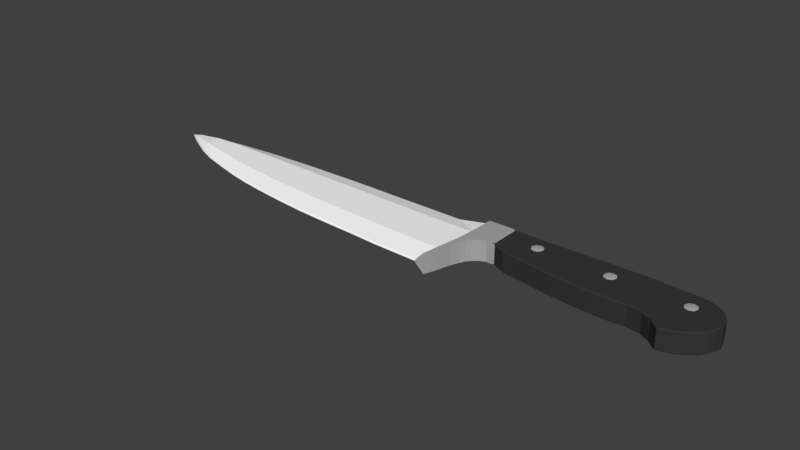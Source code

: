# Source: Knife.blend  (saved by Blender 2.78.0; exported with 4.5.12 LTS)
import bpy
from mathutils import Matrix  # noqa: F401  (used for matrix-valued properties, if any)

bpy.ops.wm.read_factory_settings(use_empty=True)
scene = bpy.context.scene
scene.name = 'Scene'

# ---- collections
col_collection_1 = bpy.data.collections.new('Collection 1'); scene.collection.children.link(col_collection_1)

# ---- materials (node trees are filled in below, after node groups)
mat_couteau___manche = bpy.data.materials.new('Couteau - Manche')
mat_couteau___manche.alpha_threshold = 0.0
mat_couteau___manche.use_transparent_shadow = False
mat_couteau___manche.diffuse_color = (0.03968, 0.03968, 0.03968, 1.0)
mat_couteau___manche.roughness = 0.5
mat_couteau___lame = bpy.data.materials.new('Couteau - Lame')
mat_couteau___lame.alpha_threshold = 0.0
mat_couteau___lame.use_transparent_shadow = False
mat_couteau___lame.diffuse_color = (1.0, 1.0, 1.0, 1.0)
mat_couteau___lame.roughness = 0.5
mat_couteau___lame.specular_intensity = 1.0
mat_couteau___rond = bpy.data.materials.new('Couteau - Rond')
mat_couteau___rond.alpha_threshold = 0.0
mat_couteau___rond.use_transparent_shadow = False
mat_couteau___rond.diffuse_color = (0.402, 0.402, 0.402, 1.0)
mat_couteau___rond.roughness = 0.5

# ---- material node trees

# ---- world
world_world = bpy.data.worlds.new('World'); scene.world = world_world
world_world.color = (0.05088, 0.05088, 0.05088)
world_world.use_sun_shadow = False
world_world.sun_shadow_jitter_overblur = 0.0
world_world.cycles.sampling_method = 'MANUAL'

# ---- meshes
me_knife = bpy.data.meshes.new('Knife')
me_knife.from_pydata([(-0.4782, -0.02368, -0.04103), (-0.4782, -0.02368, 0.04103), (-0.4782, 0.1069, -0.04103), (-0.4782, 0.1069, 0.04103), (-0.5029, -0.03551, -0.04103), (-0.5029, -0.03551, 0.04103), (-0.4874, 0.1069, -0.04103), (-0.4874, 0.1069, 0.04103), (-0.5206, -0.05128, -0.04103), (-0.5206, -0.05128, 0.04103), (-0.5109, 0.1069, -0.04103), (-0.5109, 0.1069, 0.04103), (-0.5334, -0.06801, -0.04103), (-0.5334, -0.06801, 0.04103), (-0.5203, 0.1069, -0.04103), (-0.5203, 0.1069, 0.04103), (-0.5884, -0.2278, -0.04103), (-0.5884, -0.2278, 0.04103), (-0.5578, 0.1063, -0.04103), (-0.5578, 0.1063, 0.04103), (-0.5391, 0.1066, 0.04103), (-0.5576, -0.1237, 0.04103), (-0.5576, -0.1237, -0.04103), (-0.5391, 0.1066, -0.04103), (-0.5485, 0.1064, 0.04103), (-0.5719, -0.1776, -0.04103), (-0.5719, -0.1776, 0.04103), (-0.5485, 0.1064, -0.04103), (-0.6865, 0.1062, -0.003992), (-0.6865, 0.1062, 0.003992), (-0.9143, 0.1058, -0.003992), (-0.9143, 0.1058, 0.003992), (-1.176, 0.1066, -0.003992), (-1.176, 0.1066, 0.003992), (-1.431, 0.1015, -0.003992), (-1.431, 0.1015, 0.003992), (-1.607, 0.09323, -0.003992), (-1.607, 0.09323, 0.003992), (-1.798, 0.07675, -0.003992), (-1.798, 0.07675, 0.003992), (-1.999, 0.03822, -0.001788), (-1.999, 0.03822, 0.001788), (-0.8004, 0.106, -0.003992), (-0.8004, 0.106, 0.003992), (-1.045, 0.1062, 0.003992), (-1.045, 0.1062, -0.003992), (-1.303, 0.1041, 0.003992), (-1.303, 0.1041, -0.003992), (-1.519, 0.09738, -0.003992), (-1.519, 0.09738, 0.003992), (-1.703, 0.08499, 0.003992), (-1.703, 0.08499, -0.003992), (-1.888, 0.06211, 0.003642), (-1.888, 0.06211, -0.003642), (-0.5728, 0.1062, -0.02575), (-0.5728, 0.1062, 0.02575), (-0.09826, 0.01179, -0.04103), (-0.09826, 0.01179, 0.04103), (0.09826, 0.01179, -0.04103), (0.09826, 0.01179, 0.04103), (0.1539, 0.006211, -0.04103), (0.1539, 0.006211, 0.04103), (0.1954, -0.005449, -0.04103), (0.1954, -0.005449, 0.04103), (0.2406, -0.02244, -0.04103), (0.2406, -0.02244, 0.04103), (0.3114, -0.01307, -0.04103), (0.3114, -0.01307, 0.04103), (0.2798, -0.01688, 0.04103), (0.2798, -0.01688, -0.04103), (0.3449, -0.0108, -0.04103), (0.3449, -0.0108, 0.04103), (0.3602, -0.009387, -0.04103), (0.3602, -0.009387, 0.04103), (0.3755, -0.007686, -0.04103), (0.3755, -0.007686, 0.04103), (0.3824, -0.007686, -0.04103), (0.3824, -0.007686, 0.04103), (-0.1907, 0.01406, -0.04103), (-0.1907, 0.01406, 0.04103), (-0.3098, 0.022, -0.04103), (-0.3098, 0.022, 0.04103), (-0.3892, 0.02767, -0.04103), (-0.3892, 0.02767, 0.04103), (-0.4453, 0.0305, -0.04103), (-0.4453, 0.0305, 0.04103), (0.0, 0.009522, 0.04103), (0.0, 0.009522, -0.04103), (0.04913, 0.009522, 0.04103), (0.04913, 0.009522, -0.04103), (-0.04913, 0.01009, -0.04103), (-0.04913, 0.01009, 0.04103), (-0.4782, 0.0287, -0.04103), (-0.4782, 0.0287, 0.04103), (-0.4952, 0.02328, -0.04103), (-0.4952, 0.02328, 0.04103), (-0.5157, 0.01656, -0.04103), (-0.5157, 0.01656, 0.04103), (-0.5263, 0.008188, -0.04103), (-0.5263, 0.008188, 0.04103), (-0.5643, -0.06075, -0.04103), (-0.5643, -0.06075, 0.04103), (-0.5483, -0.02534, -0.04103), (-0.5483, -0.02534, 0.04103), (-0.5594, -0.04273, -0.04103), (-0.5594, -0.04273, 0.04103), (-0.6913, -0.06189, -0.02575), (-0.6913, -0.06189, 0.02575), (-0.9191, -0.05758, -0.02575), (-0.9191, -0.05758, 0.02575), (-1.181, -0.05078, -0.02575), (-1.181, -0.05078, 0.02575), (-1.436, -0.0388, -0.02575), (-1.436, -0.0388, 0.02575), (-1.612, -0.02682, -0.02575), (-1.612, -0.02682, 0.02575), (-1.803, -0.008931, -0.02575), (-1.803, -0.008931, 0.02575), (-1.998, 0.01767, -0.01145), (-1.998, 0.01767, 0.01145), (-2.037, 0.02446, -0.001784), (-2.037, 0.02446, 0.002559), (-0.8052, -0.06091, -0.02575), (-0.8052, -0.06091, 0.02575), (-1.05, -0.05477, -0.02575), (-1.05, -0.05477, 0.02575), (-1.308, -0.04577, -0.02575), (-1.308, -0.04577, 0.02575), (-1.524, -0.03391, -0.02575), (-1.524, -0.03391, 0.02575), (-1.708, -0.01845, -0.02575), (-1.708, -0.01845, 0.02575), (-1.892, 0.001294, -0.02306), (-1.892, 0.001294, 0.02306), (-0.5768, -0.06264, 0.02575), (-0.5768, -0.06264, -0.02575), (-0.09826, -0.03749, -0.04103), (0.09826, -0.03749, 0.04103), (0.1539, -0.04397, 0.04103), (0.1954, -0.06061, 0.04103), (0.2368, -0.08496, 0.04103), (0.3114, -0.06428, 0.04103), (0.2798, -0.07479, -0.04103), (0.3449, -0.05095, 0.04103), (0.3602, -0.03975, 0.04103), (0.3755, -0.02472, 0.04103), (0.3824, -0.01083, 0.04103), (-0.1907, -0.03267, -0.04103), (-0.3098, -0.01962, -0.04103), (-0.3892, -0.0114, -0.04103), (-0.4453, -0.007715, -0.04103), (0.0, -0.04089, 0.04103), (0.0, -0.04089, -0.04103), (0.04913, -0.04089, 0.04103), (0.04913, -0.04089, -0.04103), (-0.04913, -0.04004, -0.04103), (-0.04913, -0.04004, 0.04103), (-0.4782, -0.01042, -0.04103), (-0.4991, -0.01854, -0.04103), (-0.5181, -0.02864, -0.04103), (-0.5293, -0.04119, -0.04103), (-0.5767, -0.1443, -0.04103), (-0.553, -0.0913, 0.04103), (-0.5648, -0.1173, 0.04103), (-0.6937, -0.1459, -0.02575), (-0.9215, -0.1393, -0.02575), (-1.183, -0.1295, -0.02575), (-1.438, -0.109, -0.02575), (-1.615, -0.08685, -0.02575), (-1.806, -0.05177, -0.02575), (-1.994, 0.005984, -0.0124), (-2.037, 0.0232, -0.001784), (-0.8076, -0.1444, 0.02575), (-1.052, -0.1353, 0.02575), (-1.311, -0.1207, 0.02575), (-1.526, -0.09955, 0.02575), (-1.71, -0.07018, 0.02575), (-1.888, -0.03041, 0.02376), (-0.5937, -0.1471, 0.02575), (-0.09826, -0.03749, 0.04103), (0.09826, -0.03749, -0.04103), (0.1539, -0.04397, -0.04103), (0.1954, -0.06061, -0.04103), (0.2368, -0.08496, -0.04103), (0.3114, -0.06428, -0.04103), (0.2798, -0.07479, 0.04103), (0.3449, -0.05095, -0.04103), (0.3602, -0.03975, -0.04103), (0.3755, -0.02472, -0.04103), (0.3824, -0.01083, -0.04103), (-0.1907, -0.03267, 0.04103), (-0.3098, -0.01962, 0.04103), (-0.3892, -0.0114, 0.04103), (-0.4453, -0.007715, 0.04103), (-0.4782, -0.01042, 0.04103), (-0.4991, -0.01854, 0.04103), (-0.5181, -0.02864, 0.04103), (-0.5293, -0.04119, 0.04103), (-0.5767, -0.1443, 0.04103), (-0.553, -0.0913, -0.04103), (-0.5648, -0.1173, -0.04103), (-0.6937, -0.1459, 0.02575), (-0.9215, -0.1393, 0.02575), (-1.183, -0.1295, 0.02575), (-1.438, -0.109, 0.02575), (-1.615, -0.08685, 0.02575), (-1.806, -0.05177, 0.02575), (-1.994, 0.005984, 0.0124), (-2.037, 0.0232, 0.002471), (-0.8076, -0.1444, -0.02575), (-1.052, -0.1353, -0.02575), (-1.311, -0.1207, -0.02575), (-1.526, -0.09955, -0.02575), (-1.71, -0.07018, -0.02575), (-1.888, -0.03041, -0.02376), (-0.5937, -0.1471, -0.02575), (-0.09826, 0.06107, 0.04103), (0.09826, 0.06107, -0.04103), (0.1539, 0.05639, -0.04103), (0.1954, 0.04972, -0.04103), (0.2444, 0.04008, -0.04103), (0.3114, 0.03813, -0.04103), (0.2798, 0.04104, 0.04103), (0.3449, 0.02934, -0.04103), (0.3602, 0.02098, -0.04103), (0.3755, 0.00935, -0.04103), (0.3824, -0.004537, -0.04103), (-0.1907, 0.06078, 0.04103), (-0.3098, 0.06362, 0.04103), (-0.3892, 0.06674, 0.04103), (-0.4453, 0.06872, 0.04103), (-0.4782, 0.06782, 0.04103), (-0.4913, 0.06511, 0.04103), (-0.5133, 0.06175, 0.04103), (-0.5233, 0.05757, 0.04103), (-0.5589, 0.02275, 0.04103), (-0.5437, 0.04063, -0.04103), (-0.5539, 0.03185, -0.04103), (-0.6889, 0.02215, 0.02575), (-0.9167, 0.02411, 0.02575), (-1.178, 0.02792, 0.02575), (-1.433, 0.03136, 0.02575), (-1.61, 0.03321, 0.02575), (-1.801, 0.03391, 0.02575), (-1.999, 0.02787, 0.01135), (-2.037, 0.02571, 0.002707), (-0.8028, 0.02254, -0.02575), (-1.048, 0.02572, -0.02575), (-1.306, 0.02915, -0.02575), (-1.522, 0.03174, -0.02575), (-1.705, 0.03327, -0.02575), (-1.891, 0.03137, -0.02309), (-0.5672, 0.02179, -0.02575), (-0.09826, 0.06107, -0.04103), (0.09826, 0.06107, 0.04103), (0.1539, 0.05639, 0.04103), (0.1954, 0.04972, 0.04103), (0.2444, 0.04008, 0.04103), (0.3114, 0.03813, 0.04103), (0.2798, 0.04104, -0.04103), (0.3449, 0.02934, 0.04103), (0.3602, 0.02098, 0.04103), (0.3755, 0.00935, 0.04103), (0.3824, -0.004537, 0.04103), (-0.1907, 0.06078, -0.04103), (-0.3098, 0.06362, -0.04103), (-0.3892, 0.06674, -0.04103), (-0.4453, 0.06872, -0.04103), (0.0, 0.05993, 0.04103), (0.0, 0.05993, -0.04103), (0.04913, 0.05993, 0.04103), (0.04913, 0.05993, -0.04103), (-0.04913, 0.06022, -0.04103), (-0.04913, 0.06022, 0.04103), (-0.4782, 0.06782, -0.04103), (-0.4913, 0.06511, -0.04103), (-0.5133, 0.06175, -0.04103), (-0.5233, 0.05757, -0.04103), (-0.5589, 0.02275, -0.04103), (-0.5437, 0.04063, 0.04103), (-0.5539, 0.03185, 0.04103), (-0.6889, 0.02215, -0.02575), (-0.9167, 0.02411, -0.02575), (-1.178, 0.02792, -0.02575), (-1.433, 0.03136, -0.02575), (-1.61, 0.03321, -0.02575), (-1.801, 0.03391, -0.02575), (-1.999, 0.02787, -0.01135), (-2.037, 0.02593, -0.001493), (-0.8028, 0.02254, 0.02575), (-1.048, 0.02572, 0.02575), (-1.306, 0.02915, 0.02575), (-1.522, 0.03174, 0.02575), (-1.705, 0.03327, 0.02575), (-1.891, 0.03137, 0.02309), (-0.5672, 0.02179, 0.02575), (-0.4173, 0.02909, -0.04103), (-0.4173, 0.02909, 0.04103), (-0.4173, -0.009558, 0.04103), (-0.4173, -0.009558, -0.04103), (-0.4173, 0.06773, -0.04103), (-0.4173, 0.06773, 0.04103), (-0.5435, -0.08816, 0.04103), (-0.5297, 0.1068, -0.04103), (-0.5297, 0.1068, 0.04103), (-0.5435, -0.08816, -0.04103), (-0.5373, -0.008574, 0.04103), (-0.5373, -0.008574, -0.04103), (-0.5411, -0.06625, 0.04103), (-0.5411, -0.06625, -0.04103), (-0.5335, 0.0491, -0.04103), (-0.5335, 0.0491, 0.04103), (-0.09826, -0.08025, -0.04103), (-0.09826, -0.08676, -0.03727), (-0.09826, -0.08486, -0.03992), (-0.09826, -0.08025, 0.04103), (-0.09826, -0.08676, 0.03727), (-0.09826, -0.08486, 0.03992), (-0.09826, 0.1039, -0.04103), (-0.09826, 0.1103, -0.03727), (-0.09826, 0.1084, -0.03992), (-0.09826, 0.1039, 0.04103), (-0.09826, 0.1103, 0.03727), (-0.09826, 0.1084, 0.03992), (0.09826, -0.08025, -0.04103), (0.09826, -0.08676, -0.03727), (0.09826, -0.08486, -0.03992), (0.09826, -0.08025, 0.04103), (0.09826, -0.08676, 0.03727), (0.09826, -0.08486, 0.03992), (0.09826, 0.1039, -0.04103), (0.09826, 0.1103, -0.03727), (0.09826, 0.1084, -0.03992), (0.09826, 0.1039, 0.04103), (0.09826, 0.1103, 0.03727), (0.09826, 0.1084, 0.03992), (0.1539, -0.08763, -0.04103), (0.1539, -0.09415, -0.03727), (0.1539, -0.09224, -0.03992), (0.1539, -0.09415, 0.03727), (0.1539, -0.08763, 0.04103), (0.1539, -0.09224, 0.03992), (0.1539, 0.1066, -0.03727), (0.1539, 0.1001, -0.04103), (0.1539, 0.1047, -0.03992), (0.1539, 0.1001, 0.04103), (0.1539, 0.1066, 0.03727), (0.1539, 0.1047, 0.03992), (0.1954, -0.1093, -0.04103), (0.1954, -0.1158, -0.03727), (0.1954, -0.1139, -0.03992), (0.1954, -0.1158, 0.03727), (0.1954, -0.1093, 0.04103), (0.1954, -0.1139, 0.03992), (0.1954, 0.1049, -0.03727), (0.1954, 0.0984, -0.04103), (0.1954, 0.103, -0.03992), (0.1954, 0.0984, 0.04103), (0.1954, 0.1049, 0.03727), (0.1954, 0.103, 0.03992), (0.2333, -0.1413, -0.04103), (0.2329, -0.1475, -0.03727), (0.233, -0.1457, -0.03992), (0.2329, -0.1475, 0.03727), (0.2333, -0.1413, 0.04103), (0.233, -0.1457, 0.03992), (0.2482, 0.1026, -0.03727), (0.2478, 0.09613, -0.04103), (0.2481, 0.1007, -0.03992), (0.2478, 0.09613, 0.04103), (0.2482, 0.1026, 0.03727), (0.2481, 0.1007, 0.03992), (0.3114, -0.1094, -0.04103), (0.3114, -0.1155, -0.03727), (0.3114, -0.1137, -0.03992), (0.3114, -0.1155, 0.03727), (0.3114, -0.1094, 0.04103), (0.3114, -0.1137, 0.03992), (0.3114, 0.08933, -0.03727), (0.3114, 0.08282, -0.04103), (0.3114, 0.08743, -0.03992), (0.3114, 0.08282, 0.04103), (0.3114, 0.08933, 0.03727), (0.3114, 0.08743, 0.03992), (0.2798, 0.09244, -0.04103), (0.2798, 0.09896, -0.03727), (0.2798, 0.09705, -0.03992), (0.2798, -0.1266, -0.04103), (0.2798, -0.1327, -0.03727), (0.2798, -0.1309, -0.03992), (0.2798, -0.1266, 0.04103), (0.2798, -0.1327, 0.03727), (0.2798, -0.1309, 0.03992), (0.2798, 0.09244, 0.04103), (0.2798, 0.09896, 0.03727), (0.2798, 0.09705, 0.03992), (0.3449, -0.08502, -0.04103), (0.3449, -0.09109, -0.03727), (0.3449, -0.08931, -0.03992), (0.3449, -0.09109, 0.03727), (0.3449, -0.08502, 0.04103), (0.3449, -0.08931, 0.03992), (0.3449, 0.06949, -0.03727), (0.3449, 0.06297, -0.04103), (0.3449, 0.06758, -0.03992), (0.3449, 0.06297, 0.04103), (0.3449, 0.06949, 0.03727), (0.3449, 0.06758, 0.03992), (0.3602, -0.06404, -0.04103), (0.3602, -0.07011, -0.03727), (0.3602, -0.06833, -0.03992), (0.3602, -0.07011, 0.03727), (0.3602, -0.06404, 0.04103), (0.3602, -0.06833, 0.03992), (0.3602, 0.05134, -0.03727), (0.3602, 0.04482, -0.04103), (0.3602, 0.04943, -0.03992), (0.3602, 0.04482, 0.04103), (0.3602, 0.05134, 0.03727), (0.3602, 0.04943, 0.03992), (0.3615, -0.06172, -0.04103), (0.3755, -0.04176, -0.03727), (0.3714, -0.0476, -0.03992), (0.3755, -0.04176, 0.03727), (0.3615, -0.06172, 0.04103), (0.3714, -0.0476, 0.03992), (0.3755, 0.02639, -0.03727), (0.3629, 0.0404, -0.04103), (0.3718, 0.03049, -0.03992), (0.3629, 0.0404, 0.04103), (0.3755, 0.02639, 0.03727), (0.3718, 0.03049, 0.03992), (0.3824, -0.01398, -0.03727), (0.3824, -0.01083, -0.04103), (0.3824, -0.01306, -0.03992), (0.3824, -0.01083, 0.04103), (0.3824, -0.01398, 0.03727), (0.3824, -0.01306, 0.03992), (0.3824, -0.004537, -0.04103), (0.3824, -0.001389, -0.03727), (0.3824, -0.002311, -0.03992), (0.3824, -0.001389, 0.03727), (0.3824, -0.004537, 0.04103), (0.3824, -0.002311, 0.03992), (-0.1907, -0.07939, -0.03727), (-0.1907, -0.07287, -0.04103), (-0.1907, -0.07748, -0.03992), (-0.1907, -0.07287, 0.04103), (-0.1907, -0.07939, 0.03727), (-0.1907, -0.07748, 0.03992), (-0.1907, 0.101, -0.04103), (-0.1907, 0.1075, -0.03727), (-0.1907, 0.1056, -0.03992), (-0.1907, 0.1075, 0.03727), (-0.1907, 0.101, 0.04103), (-0.1907, 0.1056, 0.03992), (-0.3098, -0.06125, -0.03727), (-0.3098, -0.05473, -0.04103), (-0.3098, -0.05934, -0.03992), (-0.3098, -0.05473, 0.04103), (-0.3098, -0.06125, 0.03727), (-0.3098, -0.05934, 0.03992), (-0.3098, 0.09876, -0.04103), (-0.3098, 0.1052, -0.03727), (-0.3098, 0.1033, -0.03992), (-0.3098, 0.1052, 0.03727), (-0.3098, 0.09876, 0.04103), (-0.3098, 0.1033, 0.03992), (-0.3892, -0.05047, -0.03727), (-0.3892, -0.04395, -0.04103), (-0.3892, -0.04856, -0.03992), (-0.3892, -0.04395, 0.04103), (-0.3892, -0.05047, 0.03727), (-0.3892, -0.04856, 0.03992), (-0.3892, 0.09932, -0.04103), (-0.3892, 0.1058, -0.03727), (-0.3892, 0.1039, -0.03992), (-0.3892, 0.1058, 0.03727), (-0.3892, 0.09932, 0.04103), (-0.3892, 0.1039, 0.03992), (-0.4437, -0.01749, -0.04103), (-0.4425, -0.02458, -0.03727), (-0.4515, -0.02435, -0.04103), (-0.4429, -0.0225, -0.03992), (-0.4425, -0.02458, 0.03727), (-0.4437, -0.01749, 0.04103), (-0.4515, -0.02435, 0.04103), (-0.4429, -0.0225, 0.03992), (-0.4453, 0.1069, -0.03727), (-0.4453, 0.1005, -0.04103), (-0.4543, 0.1069, -0.04103), (-0.4453, 0.105, -0.03992), (-0.4453, 0.1005, 0.04103), (-0.4453, 0.1069, 0.03727), (-0.4543, 0.1069, 0.04103), (-0.4453, 0.105, 0.03992), (0.0, 0.1039, -0.04103), (0.0, 0.1103, -0.03727), (0.0, 0.1084, -0.03992), (0.0, 0.1039, 0.04103), (0.0, 0.1103, 0.03727), (0.0, 0.1084, 0.03992), (0.0, -0.08478, -0.04103), (0.0, -0.0913, -0.03727), (0.0, -0.08939, -0.03992), (0.0, -0.08478, 0.04103), (0.0, -0.0913, 0.03727), (0.0, -0.08939, 0.03992), (0.04913, 0.1103, 0.03727), (0.04913, 0.1039, 0.04103), (0.04913, 0.1084, 0.03992), (0.04913, -0.0913, -0.03727), (0.04913, -0.08478, -0.04103), (0.04913, -0.08939, -0.03992), (0.04913, 0.1103, -0.03727), (0.04913, 0.1039, -0.04103), (0.04913, 0.1084, -0.03992), (0.04913, -0.0913, 0.03727), (0.04913, -0.08478, 0.04103), (0.04913, -0.08939, 0.03992), (-0.04913, 0.1103, -0.03727), (-0.04913, 0.1039, -0.04103), (-0.04913, 0.1084, -0.03992), (-0.04913, -0.09017, 0.03727), (-0.04913, -0.08365, 0.04103), (-0.04913, -0.08826, 0.03992), (-0.04913, 0.1103, 0.03727), (-0.04913, 0.1039, 0.04103), (-0.04913, 0.1084, 0.03992), (-0.04913, -0.09017, -0.03727), (-0.04913, -0.08365, -0.04103), (-0.04913, -0.08826, -0.03992), (-0.4173, 0.09989, 0.04103), (-0.4173, 0.1064, 0.03727), (-0.4173, 0.1045, 0.03992), (-0.4162, -0.03118, 0.04103), (-0.4159, -0.03786, 0.03727), (-0.416, -0.0359, 0.03992), (-0.4162, -0.03118, -0.04103), (-0.4159, -0.03786, -0.03727), (-0.416, -0.0359, -0.03992), (-0.4173, 0.09989, -0.04103), (-0.4173, 0.1064, -0.03727), (-0.4173, 0.1045, -0.03992), (-0.6961, -0.23, -0.0007752), (-0.6959, -0.2249, -0.005304), (-0.6959, -0.2249, 0.005304), (-0.6961, -0.23, 0.0007752), (-0.9237, -0.2159, -0.005335), (-0.9239, -0.221, -0.0007752), (-0.9237, -0.2159, 0.005335), (-0.9239, -0.221, 0.0007752), (-1.185, -0.2082, -0.0007752), (-1.185, -0.2032, -0.005377), (-1.185, -0.2032, 0.005377), (-1.185, -0.2082, 0.0007752), (-1.441, -0.1791, -0.0007752), (-1.44, -0.1742, -0.005509), (-1.44, -0.1742, 0.005509), (-1.441, -0.1791, 0.0007752), (-1.617, -0.1469, -0.0007752), (-1.617, -0.1422, -0.005693), (-1.617, -0.1422, 0.005693), (-1.617, -0.1469, 0.0007752), (-1.808, -0.09462, -0.0007752), (-1.808, -0.0905, -0.006082), (-1.808, -0.09462, 0.0007752), (-1.808, -0.0905, 0.006082), (-1.99, -0.0079, -0.002654), (-1.991, -0.004464, -0.00465), (-1.99, -0.0079, 0.001687), (-1.991, -0.004464, 0.00465), (-2.037, 0.02304, -0.001576), (-2.031, 0.0183, -0.00051), (-2.031, 0.0183, 0.0003522), (-2.037, 0.02064, 0.002024), (-2.029, 0.02827, -0.001081), (-2.028, 0.02936, 0.002183), (-0.81, -0.2278, 0.0007752), (-0.8098, -0.2228, 0.005312), (-0.81, -0.2278, -0.0007752), (-0.8098, -0.2228, -0.005312), (-1.055, -0.2157, 0.0007752), (-1.055, -0.2107, 0.005352), (-1.055, -0.2157, -0.0007752), (-1.055, -0.2107, -0.005352), (-1.313, -0.1907, 0.005433), (-1.313, -0.1956, 0.0007752), (-1.313, -0.1907, -0.005433), (-1.313, -0.1956, -0.0007752), (-1.529, -0.1652, 0.0007752), (-1.529, -0.1604, 0.005587), (-1.529, -0.1652, -0.0007752), (-1.529, -0.1604, -0.005587), (-1.712, -0.1174, 0.005868), (-1.712, -0.1219, 0.0007752), (-1.712, -0.1174, -0.005868), (-1.712, -0.1219, -0.0007752), (-1.884, -0.06052, 0.006126), (-1.883, -0.06447, 0.0005986), (-1.884, -0.06052, -0.006126), (-1.883, -0.06447, -0.0005986), (-0.6239, -0.2315, -0.0007752), (-0.6221, -0.2265, -0.005291), (-0.6211, -0.2312, -0.006973), (-0.6221, -0.2265, 0.005291), (-0.6239, -0.2315, 0.0007752), (-0.6211, -0.2312, 0.006973), (-2.044, 0.02478, 0.001025), (-2.044, 0.02478, 0.001338), (-2.044, 0.02473, 0.001025), (-2.044, 0.02473, 0.001338), (-2.044, 0.02483, 0.001338), (-2.044, 0.02483, 0.001025), (-2.044, 0.02472, 0.001041), (-2.044, 0.02453, 0.001127), (-2.044, 0.02453, 0.001196), (-2.044, 0.02462, 0.001319), (-2.044, 0.02488, 0.001048), (-2.044, 0.02488, 0.001315), (-0.3133, 0.06439, -0.04186), (-0.3299, 0.05752, -0.04186), (-0.3367, 0.04092, -0.04186), (-0.3299, 0.02432, -0.04186), (-0.3133, 0.01744, -0.04186), (-0.2967, 0.02432, -0.04186), (-0.2898, 0.04092, -0.04186), (-0.2967, 0.05752, -0.04186), (-0.2967, 0.05752, 0.04186), (-0.2898, 0.04092, 0.04186), (-0.2967, 0.02432, 0.04186), (-0.3133, 0.01744, 0.04186), (-0.3299, 0.02432, 0.04186), (-0.3367, 0.04092, 0.04186), (-0.3299, 0.05752, 0.04186), (-0.3133, 0.06439, 0.04186), (-0.305, 0.04922, 0.04436), (-0.3015, 0.04092, 0.04436), (-0.305, 0.03262, 0.04436), (-0.3133, 0.02918, 0.04436), (-0.3216, 0.03262, 0.04436), (-0.325, 0.04092, 0.04436), (-0.3216, 0.04922, 0.04436), (-0.3133, 0.05266, 0.04436), (-0.3133, 0.05266, -0.04436), (-0.3216, 0.04922, -0.04436), (-0.325, 0.04092, -0.04436), (-0.3216, 0.03262, -0.04436), (-0.3133, 0.02918, -0.04436), (-0.305, 0.03262, -0.04436), (-0.3015, 0.04092, -0.04436), (-0.305, 0.04922, -0.04436), (-0.02897, 0.05532, -0.04186), (-0.04557, 0.04844, -0.04186), (-0.05245, 0.03184, -0.04186), (-0.04557, 0.01524, -0.04186), (-0.02897, 0.008364, -0.04186), (-0.01237, 0.01524, -0.04186), (-0.005494, 0.03184, -0.04186), (-0.01237, 0.04844, -0.04186), (-0.01237, 0.04844, 0.04186), (-0.005494, 0.03184, 0.04186), (-0.01237, 0.01524, 0.04186), (-0.02897, 0.008364, 0.04186), (-0.04557, 0.01524, 0.04186), (-0.05245, 0.03184, 0.04186), (-0.04557, 0.04844, 0.04186), (-0.02897, 0.05532, 0.04186), (-0.02067, 0.04014, 0.04436), (-0.01723, 0.03184, 0.04436), (-0.02067, 0.02354, 0.04436), (-0.02897, 0.0201, 0.04436), (-0.03727, 0.02354, 0.04436), (-0.04071, 0.03184, 0.04436), (-0.03727, 0.04014, 0.04436), (-0.02897, 0.04358, 0.04436), (-0.02897, 0.04358, -0.04436), (-0.03727, 0.04014, -0.04436), (-0.04071, 0.03184, -0.04436), (-0.03727, 0.02354, -0.04436), (-0.02897, 0.0201, -0.04436), (-0.02067, 0.02354, -0.04436), (-0.01723, 0.03184, -0.04436), (-0.02067, 0.04014, -0.04436), (0.2588, 0.04742, -0.04186), (0.2422, 0.04054, -0.04186), (0.2353, 0.02394, -0.04186), (0.2422, 0.00734, -0.04186), (0.2588, 0.0004643, -0.04186), (0.2754, 0.00734, -0.04186), (0.2823, 0.02394, -0.04186), (0.2754, 0.04054, -0.04186), (0.2754, 0.04054, 0.04186), (0.2823, 0.02394, 0.04186), (0.2754, 0.00734, 0.04186), (0.2588, 0.0004643, 0.04186), (0.2422, 0.00734, 0.04186), (0.2353, 0.02394, 0.04186), (0.2422, 0.04054, 0.04186), (0.2588, 0.04742, 0.04186), (0.2671, 0.03224, 0.04436), (0.2705, 0.02394, 0.04436), (0.2671, 0.01564, 0.04436), (0.2588, 0.0122, 0.04436), (0.2505, 0.01564, 0.04436), (0.247, 0.02394, 0.04436), (0.2505, 0.03224, 0.04436), (0.2588, 0.03568, 0.04436), (0.2588, 0.03568, -0.04436), (0.2505, 0.03224, -0.04436), (0.247, 0.02394, -0.04436), (0.2505, 0.01564, -0.04436), (0.2588, 0.0122, -0.04436), (0.2671, 0.01564, -0.04436), (0.2705, 0.02394, -0.04436), (0.2671, 0.03224, -0.04436)], [], [(318, 253, 264, 450), (333, 509, 270, 254), (514, 508, 334, 331), (156, 179, 315, 524), (328, 325, 337, 339), (315, 179, 190, 447), (342, 346, 358, 354), (331, 334, 346, 342), (515, 330, 217, 271), (324, 180, 181, 336), (348, 182, 183, 360), (218, 343, 355, 219), (336, 181, 182, 348), (345, 255, 256, 357), (385, 394, 382, 378), (357, 256, 257, 369), (354, 358, 370, 366), (219, 355, 367, 220), (378, 382, 406, 402), (141, 376, 400, 143), (221, 379, 403, 223), (387, 142, 184, 372), (360, 183, 142, 387), (220, 367, 384, 259), (366, 370, 394, 385), (369, 257, 222, 393), (402, 406, 418, 414), (259, 384, 379, 221), (372, 184, 186, 396), (393, 222, 258, 381), (414, 418, 430, 426), (223, 403, 415, 224), (396, 186, 187, 408), (405, 260, 261, 417), (420, 188, 189, 433), (224, 415, 427, 225), (408, 187, 188, 420), (417, 261, 262, 429), (438, 440, 439, 441, 443, 442, 263, 226), (429, 262, 263, 442), (426, 430, 441, 439), (225, 427, 438, 226), (447, 190, 191, 459), (136, 312, 445, 147), (325, 328, 517, 511), (529, 523, 316, 313), (462, 265, 266, 474), (450, 264, 265, 462), (147, 445, 457, 148), (456, 460, 472, 468), (230, 492, 494, 3, 231), (148, 457, 469, 149), (468, 472, 536, 539), (459, 191, 192, 471), (490, 489, 267, 274, 2), (482, 481, 484, 486, 1, 0), (494, 493, 488, 490, 2, 3), (150, 480, 482, 0, 157), (151, 156, 524, 505), (152, 154, 512, 502), (153, 151, 505, 518), (521, 496, 269, 272), (154, 180, 324, 512), (137, 327, 340, 138), (503, 506, 523, 529), (520, 526, 500, 497), (318, 521, 272, 253), (313, 316, 448, 444), (511, 517, 506, 503), (231, 3, 7, 232), (539, 536, 484, 481), (496, 515, 271, 269), (486, 485, 193, 194, 1), (232, 7, 11, 233), (157, 0, 4, 158), (3, 2, 6, 7), (0, 1, 5, 4), (11, 10, 14, 15), (158, 4, 8, 159), (7, 6, 10, 11), (4, 5, 9, 8), (280, 24, 19, 235), (8, 9, 13, 12), (233, 11, 15, 234), (159, 8, 12, 160), (544, 547, 578, 580), (200, 25, 16, 161), (24, 27, 18, 19), (25, 26, 17, 16), (305, 302, 21, 22), (304, 303, 23, 20), (309, 305, 22, 199), (311, 304, 20, 279), (22, 21, 26, 25), (20, 23, 27, 24), (199, 22, 25, 200), (279, 20, 24, 280), (43, 42, 30, 31), (55, 54, 28, 29), (164, 545, 581, 209), (295, 55, 29, 238), (166, 553, 588, 211), (579, 172, 202, 550), (289, 43, 31, 239), (549, 551, 582, 584), (291, 46, 35, 241), (290, 44, 33, 240), (552, 555, 587, 589), (44, 45, 32, 33), (49, 48, 36, 37), (556, 559, 590, 592), (46, 47, 34, 35), (167, 557, 593, 212), (293, 50, 39, 243), (168, 561, 596, 213), (292, 49, 37, 242), (560, 563, 595, 597), (294, 52, 41, 244), (564, 566, 599, 601), (50, 51, 38, 39), (169, 565, 600, 214), (40, 287, 288, 576), (568, 570, 574, 573), (52, 53, 40, 41), (170, 569, 572, 171), (598, 177, 207, 571), (605, 178, 201, 546), (238, 29, 43, 289), (602, 606, 547, 544), (29, 28, 42, 43), (31, 30, 45, 44), (580, 578, 551, 549), (239, 31, 44, 290), (165, 548, 585, 210), (584, 582, 555, 552), (33, 32, 47, 46), (583, 173, 203, 554), (240, 33, 46, 291), (586, 174, 204, 558), (241, 35, 49, 292), (589, 587, 559, 556), (35, 34, 48, 49), (592, 590, 563, 560), (37, 36, 51, 50), (591, 175, 205, 562), (242, 37, 50, 293), (597, 595, 566, 564), (39, 38, 53, 52), (594, 176, 206, 567), (243, 39, 52, 294), (16, 17, 607, 606, 602, 604), (235, 19, 55, 295), (161, 16, 604, 603, 215), (19, 18, 54, 55), (17, 198, 178, 605, 607), (278, 100, 135, 252), (198, 101, 134, 178), (206, 117, 133, 177), (286, 116, 132, 251), (205, 115, 131, 176), (285, 114, 130, 250), (204, 113, 129, 175), (284, 112, 128, 249), (203, 111, 127, 174), (283, 110, 126, 248), (202, 109, 125, 173), (282, 108, 124, 247), (201, 107, 123, 172), (281, 106, 122, 246), (287, 118, 120, 288), (207, 119, 121, 208), (251, 132, 118, 287), (250, 130, 116, 286), (177, 133, 119, 207), (249, 128, 114, 285), (175, 129, 115, 205), (176, 131, 117, 206), (248, 126, 112, 284), (247, 124, 110, 283), (173, 125, 111, 203), (174, 127, 113, 204), (246, 122, 108, 282), (172, 123, 109, 202), (178, 134, 107, 201), (162, 103, 105, 163), (236, 102, 104, 237), (308, 306, 103, 162), (310, 307, 102, 236), (237, 104, 100, 278), (252, 135, 106, 281), (276, 96, 98, 277), (196, 97, 99, 197), (163, 105, 101, 198), (275, 94, 96, 276), (274, 92, 94, 275), (195, 95, 97, 196), (267, 84, 92, 274), (193, 85, 93, 194), (194, 93, 95, 195), (268, 273, 91, 86), (253, 272, 90, 56), (269, 271, 89, 87), (254, 270, 88, 59), (272, 269, 87, 90), (270, 268, 86, 88), (300, 296, 84, 267), (265, 80, 82, 266), (191, 81, 83, 192), (298, 297, 85, 193), (190, 79, 81, 191), (253, 56, 78, 264), (179, 57, 79, 190), (264, 78, 80, 265), (262, 75, 77, 263), (188, 74, 76, 189), (226, 263, 77, 76), (187, 72, 74, 188), (186, 70, 72, 187), (261, 73, 75, 262), (184, 66, 70, 186), (260, 71, 73, 261), (183, 64, 69, 142), (257, 65, 68, 222), (222, 68, 67, 258), (258, 67, 71, 260), (256, 63, 65, 257), (182, 62, 64, 183), (142, 69, 66, 184), (181, 60, 62, 182), (254, 59, 61, 255), (255, 61, 63, 256), (273, 216, 57, 91), (271, 217, 58, 89), (180, 58, 60, 181), (137, 153, 518, 327), (138, 340, 352, 139), (375, 373, 397, 399), (139, 352, 364, 140), (140, 364, 390, 185), (185, 390, 376, 141), (143, 400, 412, 144), (144, 412, 424, 145), (145, 424, 435, 146), (319, 322, 526, 520), (453, 451, 463, 465), (533, 542, 488, 493), (465, 463, 475, 477), (1, 194, 195, 5), (535, 298, 193, 485), (5, 195, 196, 9), (26, 163, 198, 17), (9, 196, 197, 13), (302, 308, 162, 21), (21, 162, 163, 26), (546, 201, 172, 579), (550, 202, 173, 583), (558, 204, 175, 591), (554, 203, 174, 586), (567, 206, 177, 598), (562, 205, 176, 594), (571, 207, 208, 575), (41, 40, 576, 577), (209, 581, 548, 165), (210, 585, 553, 166), (211, 588, 557, 167), (212, 593, 561, 168), (213, 596, 565, 169), (214, 600, 569, 170), (100, 161, 215, 135), (116, 169, 214, 132), (114, 168, 213, 130), (112, 167, 212, 128), (110, 166, 211, 126), (108, 165, 210, 124), (106, 164, 209, 122), (118, 170, 171, 120), (132, 214, 170, 118), (130, 213, 169, 116), (128, 212, 168, 114), (126, 211, 167, 112), (124, 210, 166, 110), (122, 209, 165, 108), (102, 199, 200, 104), (307, 309, 199, 102), (104, 200, 161, 100), (135, 215, 164, 106), (96, 159, 160, 98), (94, 158, 159, 96), (92, 157, 158, 94), (84, 150, 157, 92), (86, 91, 156, 151), (56, 90, 155, 136), (87, 89, 154, 152), (59, 88, 153, 137), (90, 87, 152, 155), (88, 86, 151, 153), (296, 299, 150, 84), (80, 148, 149, 82), (56, 136, 147, 78), (78, 147, 148, 80), (75, 145, 146, 77), (76, 77, 146, 189), (73, 144, 145, 75), (71, 143, 144, 73), (65, 140, 185, 68), (68, 185, 141, 67), (67, 141, 143, 71), (63, 139, 140, 65), (59, 137, 138, 61), (61, 138, 139, 63), (91, 57, 179, 156), (89, 58, 180, 154), (217, 330, 343, 218), (216, 321, 454, 227), (351, 349, 361, 363), (339, 337, 349, 351), (363, 361, 388, 391), (399, 397, 409, 411), (381, 258, 260, 405), (391, 388, 373, 375), (411, 409, 421, 423), (423, 421, 432, 436), (444, 448, 460, 456), (189, 146, 435, 437, 436, 432, 434, 433), (227, 454, 466, 228), (527, 321, 216, 273), (228, 466, 478, 229), (301, 532, 492, 230), (155, 152, 502, 530), (499, 527, 273, 268), (333, 254, 255, 345), (497, 500, 508, 514), (322, 319, 451, 453), (509, 499, 268, 270), (541, 300, 267, 489), (2, 274, 275, 6), (6, 275, 276, 10), (10, 276, 277, 14), (54, 252, 281, 28), (27, 237, 278, 18), (303, 310, 236, 23), (23, 236, 237, 27), (42, 246, 282, 30), (45, 247, 283, 32), (47, 248, 284, 34), (48, 249, 285, 36), (51, 250, 286, 38), (53, 251, 287, 40), (244, 41, 577, 245), (28, 281, 246, 42), (30, 282, 247, 45), (32, 283, 248, 47), (34, 284, 249, 48), (36, 285, 250, 51), (38, 286, 251, 53), (18, 278, 252, 54), (101, 235, 295, 134), (117, 243, 294, 133), (115, 242, 293, 131), (113, 241, 292, 129), (111, 240, 291, 127), (109, 239, 290, 125), (107, 238, 289, 123), (119, 244, 245, 121), (133, 294, 244, 119), (129, 292, 242, 115), (131, 293, 243, 117), (125, 290, 240, 111), (127, 291, 241, 113), (123, 289, 239, 109), (134, 295, 238, 107), (103, 279, 280, 105), (306, 311, 279, 103), (97, 233, 234, 99), (105, 280, 235, 101), (95, 232, 233, 97), (85, 230, 231, 93), (93, 231, 232, 95), (81, 228, 229, 83), (297, 301, 230, 85), (79, 227, 228, 81), (57, 216, 227, 79), (74, 225, 226, 76), (72, 224, 225, 74), (70, 223, 224, 72), (66, 221, 223, 70), (64, 220, 259, 69), (62, 219, 220, 64), (69, 259, 221, 66), (60, 218, 219, 62), (58, 217, 218, 60), (83, 229, 301, 297), (229, 478, 532, 301), (82, 149, 299, 296), (477, 475, 542, 533), (192, 83, 297, 298), (266, 82, 296, 300), (149, 469, 538, 299), (474, 266, 300, 541), (471, 192, 298, 535), (299, 538, 480, 150), (99, 234, 311, 306), (14, 277, 310, 303), (98, 160, 309, 307), (13, 197, 308, 302), (277, 98, 307, 310), (197, 99, 306, 308), (234, 15, 304, 311), (160, 12, 305, 309), (15, 14, 303, 304), (12, 13, 302, 305), (480, 483, 482), (483, 481, 482), (484, 487, 486), (487, 485, 486), (488, 491, 490), (491, 489, 490), (492, 495, 494), (495, 493, 494), (521, 318, 320, 522), (522, 320, 319, 520), (509, 333, 335, 510), (510, 335, 334, 508), (512, 324, 326, 513), (513, 326, 325, 511), (524, 315, 317, 525), (525, 317, 316, 523), (331, 342, 344, 332), (332, 344, 343, 330), (337, 325, 326, 338), (338, 326, 324, 336), (328, 339, 341, 329), (329, 341, 340, 327), (346, 334, 335, 347), (347, 335, 333, 345), (339, 351, 353, 341), (341, 353, 352, 340), (358, 346, 347, 359), (359, 347, 345, 357), (355, 343, 344, 356), (356, 344, 342, 354), (336, 348, 350, 338), (338, 350, 349, 337), (348, 360, 362, 350), (350, 362, 361, 349), (364, 352, 353, 365), (365, 353, 351, 363), (354, 366, 368, 356), (356, 368, 367, 355), (370, 358, 359, 371), (371, 359, 357, 369), (385, 378, 380, 386), (386, 380, 379, 384), (388, 361, 362, 389), (389, 362, 360, 387), (391, 375, 377, 392), (392, 377, 376, 390), (394, 370, 371, 395), (395, 371, 369, 393), (366, 385, 386, 368), (368, 386, 384, 367), (373, 388, 389, 374), (374, 389, 387, 372), (363, 391, 392, 365), (365, 392, 390, 364), (382, 394, 395, 383), (383, 395, 393, 381), (375, 399, 401, 377), (377, 401, 400, 376), (406, 382, 383, 407), (407, 383, 381, 405), (403, 379, 380, 404), (404, 380, 378, 402), (372, 396, 398, 374), (374, 398, 397, 373), (399, 411, 413, 401), (401, 413, 412, 400), (418, 406, 407, 419), (419, 407, 405, 417), (415, 403, 404, 416), (416, 404, 402, 414), (396, 408, 410, 398), (398, 410, 409, 397), (411, 423, 425, 413), (413, 425, 424, 412), (430, 418, 419, 431), (431, 419, 417, 429), (427, 415, 416, 428), (428, 416, 414, 426), (408, 420, 422, 410), (410, 422, 421, 409), (420, 433, 434, 422), (422, 434, 432, 421), (435, 424, 425, 437), (437, 425, 423, 436), (426, 439, 440, 428), (428, 440, 438, 427), (441, 430, 431, 443), (443, 431, 429, 442), (318, 450, 452, 320), (320, 452, 451, 319), (454, 321, 323, 455), (455, 323, 322, 453), (315, 447, 449, 317), (317, 449, 448, 316), (445, 312, 314, 446), (446, 314, 313, 444), (444, 456, 458, 446), (446, 458, 457, 445), (463, 451, 452, 464), (464, 452, 450, 462), (466, 454, 455, 467), (467, 455, 453, 465), (447, 459, 461, 449), (449, 461, 460, 448), (462, 474, 476, 464), (464, 476, 475, 463), (478, 466, 467, 479), (479, 467, 465, 477), (459, 471, 473, 461), (461, 473, 472, 460), (469, 457, 458, 470), (470, 458, 456, 468), (533, 493, 495, 534), (534, 495, 492, 532), (536, 472, 473, 537), (537, 473, 471, 535), (539, 481, 483, 540), (540, 483, 480, 538), (542, 475, 476, 543), (543, 476, 474, 541), (515, 496, 498, 516), (516, 498, 497, 514), (527, 499, 501, 528), (528, 501, 500, 526), (530, 502, 504, 531), (531, 504, 503, 529), (518, 505, 507, 519), (519, 507, 506, 517), (499, 509, 510, 501), (501, 510, 508, 500), (502, 512, 513, 504), (504, 513, 511, 503), (330, 515, 516, 332), (332, 516, 514, 331), (327, 518, 519, 329), (329, 519, 517, 328), (496, 521, 522, 498), (498, 522, 520, 497), (505, 524, 525, 507), (507, 525, 523, 506), (321, 527, 528, 323), (323, 528, 526, 322), (312, 530, 531, 314), (314, 531, 529, 313), (477, 533, 534, 479), (479, 534, 532, 478), (484, 536, 537, 487), (487, 537, 535, 485), (468, 539, 540, 470), (470, 540, 538, 469), (488, 542, 543, 491), (491, 543, 541, 489), (136, 155, 530, 312), (602, 603, 604), (605, 606, 607), (602, 544, 545, 603), (605, 546, 547, 606), (579, 550, 551, 578), (581, 545, 544, 580), (583, 554, 555, 582), (585, 548, 549, 584), (587, 555, 554, 586), (589, 556, 557, 588), (591, 562, 563, 590), (593, 557, 556, 592), (595, 563, 562, 594), (597, 564, 565, 596), (599, 566, 567, 598), (601, 568, 569, 600), (571, 575, 574, 570), (572, 569, 568, 573), (546, 579, 578, 547), (548, 581, 580, 549), (550, 583, 582, 551), (553, 585, 584, 552), (559, 587, 586, 558), (552, 589, 588, 553), (558, 591, 590, 559), (561, 593, 592, 560), (566, 595, 594, 567), (560, 597, 596, 561), (570, 599, 598, 571), (564, 601, 600, 565), (601, 599, 570, 568), (215, 603, 545, 164), (575, 208, 611, 617), (120, 171, 610, 608), (208, 121, 609, 611), (245, 577, 619, 612), (121, 245, 612, 609), (572, 573, 615, 614), (573, 574, 616, 615), (171, 572, 614, 610), (575, 617, 616, 574), (577, 576, 618, 619), (288, 120, 608, 613), (576, 288, 613, 618), (608, 610, 614, 615, 616, 617, 611, 609, 612, 619, 618, 613), (626, 627, 628, 629), (624, 625, 630, 631), (622, 623, 632, 633), (620, 621, 634, 635), (627, 620, 635, 628), (625, 626, 629, 630), (623, 624, 631, 632), (621, 622, 633, 634), (635, 634, 642, 643), (633, 632, 640, 641), (631, 630, 638, 639), (628, 635, 643, 636), (629, 628, 636, 637), (634, 633, 641, 642), (632, 631, 639, 640), (630, 629, 637, 638), (643, 642, 641, 640, 639, 638, 637, 636), (627, 626, 650, 651), (625, 624, 648, 649), (623, 622, 646, 647), (621, 620, 644, 645), (620, 627, 651, 644), (626, 625, 649, 650), (624, 623, 647, 648), (622, 621, 645, 646), (645, 644, 651, 650, 649, 648, 647, 646), (658, 659, 660, 661), (656, 657, 662, 663), (654, 655, 664, 665), (652, 653, 666, 667), (659, 652, 667, 660), (657, 658, 661, 662), (655, 656, 663, 664), (653, 654, 665, 666), (667, 666, 674, 675), (665, 664, 672, 673), (663, 662, 670, 671), (660, 667, 675, 668), (661, 660, 668, 669), (666, 665, 673, 674), (664, 663, 671, 672), (662, 661, 669, 670), (675, 674, 673, 672, 671, 670, 669, 668), (659, 658, 682, 683), (657, 656, 680, 681), (655, 654, 678, 679), (653, 652, 676, 677), (652, 659, 683, 676), (658, 657, 681, 682), (656, 655, 679, 680), (654, 653, 677, 678), (677, 676, 683, 682, 681, 680, 679, 678), (690, 691, 692, 693), (688, 689, 694, 695), (686, 687, 696, 697), (684, 685, 698, 699), (691, 684, 699, 692), (689, 690, 693, 694), (687, 688, 695, 696), (685, 686, 697, 698), (699, 698, 706, 707), (697, 696, 704, 705), (695, 694, 702, 703), (692, 699, 707, 700), (693, 692, 700, 701), (698, 697, 705, 706), (696, 695, 703, 704), (694, 693, 701, 702), (707, 706, 705, 704, 703, 702, 701, 700), (691, 690, 714, 715), (689, 688, 712, 713), (687, 686, 710, 711), (685, 684, 708, 709), (684, 691, 715, 708), (690, 689, 713, 714), (688, 687, 711, 712), (686, 685, 709, 710), (709, 708, 715, 714, 713, 712, 711, 710)])
me_knife.polygons.foreach_set('material_index', [0, 0, 0, 0, 0, 0, 0, 0, 0, 0, 0, 0, 0, 0, 0, 0, 0, 0, 0, 0, 0, 0, 0, 0, 0, 0, 0, 0, 0, 0, 0, 0, 0, 0, 0, 0, 0, 0, 0, 0, 0, 0, 0, 0, 0, 0, 0, 0, 0, 0, 2, 0, 0, 0, 2, 2, 2, 2, 0, 0, 0, 0, 0, 0, 0, 0, 0, 0, 0, 2, 0, 0, 2, 2, 2, 2, 2, 2, 2, 2, 2, 2, 2, 2, 2, 1, 2, 2, 2, 2, 2, 2, 2, 2, 2, 2, 2, 1, 1, 1, 1, 1, 1, 1, 1, 1, 1, 1, 1, 1, 1, 1, 1, 1, 1, 1, 1, 1, 1, 1, 1, 1, 1, 1, 1, 1, 1, 1, 1, 1, 1, 1, 1, 1, 1, 1, 1, 1, 1, 1, 1, 1, 1, 1, 1, 1, 1, 1, 1, 1, 2, 2, 2, 2, 2, 2, 2, 1, 1, 1, 1, 1, 1, 1, 1, 1, 1, 1, 1, 1, 1, 1, 1, 1, 1, 1, 1, 1, 1, 1, 1, 1, 1, 1, 2, 2, 2, 2, 2, 1, 2, 2, 2, 2, 2, 2, 2, 2, 2, 0, 0, 0, 0, 0, 0, 0, 0, 0, 0, 0, 0, 0, 0, 0, 0, 0, 0, 0, 0, 0, 0, 0, 0, 0, 0, 0, 0, 0, 0, 0, 0, 0, 0, 0, 0, 0, 0, 0, 0, 0, 0, 0, 0, 0, 0, 0, 0, 2, 0, 2, 2, 2, 2, 2, 1, 1, 1, 1, 1, 1, 1, 1, 1, 1, 1, 1, 1, 1, 2, 1, 1, 1, 1, 1, 1, 1, 1, 1, 1, 1, 1, 1, 2, 2, 2, 1, 2, 2, 2, 2, 0, 0, 0, 0, 0, 0, 0, 0, 0, 0, 0, 0, 0, 0, 0, 0, 0, 0, 0, 0, 0, 0, 0, 0, 0, 0, 0, 0, 0, 0, 0, 0, 0, 0, 0, 0, 0, 0, 0, 0, 0, 0, 0, 0, 0, 2, 2, 2, 1, 2, 2, 2, 1, 1, 1, 1, 1, 1, 1, 1, 1, 1, 1, 1, 1, 2, 2, 1, 1, 1, 1, 1, 1, 1, 1, 1, 1, 1, 1, 1, 1, 2, 2, 2, 2, 2, 2, 2, 0, 0, 0, 0, 0, 0, 0, 0, 0, 0, 0, 0, 0, 0, 0, 0, 0, 0, 0, 0, 0, 0, 0, 2, 2, 2, 2, 2, 2, 2, 2, 2, 2, 0, 0, 0, 0, 0, 0, 0, 0, 0, 0, 0, 0, 0, 0, 0, 0, 0, 0, 0, 0, 0, 0, 0, 0, 0, 0, 0, 0, 0, 0, 0, 0, 0, 0, 0, 0, 0, 0, 0, 0, 0, 0, 0, 0, 0, 0, 0, 0, 0, 0, 0, 0, 0, 0, 0, 0, 0, 0, 0, 0, 0, 0, 0, 0, 0, 0, 0, 0, 0, 0, 0, 0, 0, 0, 0, 0, 0, 0, 0, 0, 0, 0, 0, 0, 0, 0, 0, 0, 0, 0, 0, 0, 0, 0, 0, 0, 0, 0, 0, 0, 0, 0, 0, 0, 0, 0, 0, 0, 0, 0, 0, 0, 0, 0, 0, 0, 0, 0, 0, 0, 0, 0, 0, 0, 0, 0, 0, 0, 0, 0, 0, 0, 0, 0, 0, 0, 0, 0, 0, 0, 0, 0, 0, 0, 0, 0, 0, 0, 0, 0, 0, 0, 0, 1, 1, 1, 1, 1, 1, 1, 1, 1, 1, 1, 1, 1, 1, 1, 1, 1, 1, 1, 1, 1, 1, 1, 1, 1, 1, 1, 1, 1, 1, 1, 1, 1, 1, 1, 1, 1, 1, 1, 1, 1, 1, 1, 1, 1, 2, 2, 2, 2, 2, 2, 2, 2, 2, 2, 2, 2, 2, 2, 2, 2, 2, 2, 2, 2, 2, 2, 2, 2, 2, 2, 2, 2, 2, 2, 2, 2, 2, 2, 2, 2, 2, 2, 2, 2, 2, 2, 2, 2, 2, 2, 2, 2, 2, 2, 2, 2, 2, 2, 2, 2, 2, 2, 2, 2, 2, 2, 2, 2, 2, 2, 2, 2, 2, 2, 2, 2, 2, 2, 2, 2, 2, 2])
me_knife.materials.append(mat_couteau___manche)
me_knife.materials.append(mat_couteau___lame)
me_knife.materials.append(mat_couteau___rond)
me_knife.use_remesh_preserve_volume = False
me_knife.use_remesh_preserve_attributes = False
me_knife.use_mirror_vertex_groups = False
me_knife.update()

# ---- objects
ob_knife = bpy.data.objects.new('Knife', me_knife)

# ---- transforms, parenting, visibility, modifiers, constraints
ob_knife.location = (0.0, 0.0, 0.0)
ob_knife.lineart.crease_threshold = 0.0

# ---- collection membership
col_collection_1.objects.link(ob_knife)

# ---- scene / render settings (as saved in the file)
scene.frame_start = 0; scene.frame_end = 0; scene.frame_set(94)
scene.render.engine = 'BLENDER_EEVEE_NEXT'
scene.render.image_settings.color_depth = '16'
scene.render.image_settings.compression = 100
scene.render.dither_intensity = 0.0
scene.cycles.use_denoising = False
scene.cycles.samples = 128
scene.cycles.sampling_pattern = 'TABULATED_SOBOL'
scene.cycles.light_sampling_threshold = 0.0
scene.cycles.use_adaptive_sampling = False
scene.cycles.use_light_tree = False
scene.cycles.blur_glossy = 0.0
scene.cycles.sample_clamp_indirect = 0.0
scene.view_settings.view_transform = 'Standard'
bpy.context.view_layer.update()

# ---- added for rendering (the .blend has no active camera and no usable light): camera, sun
cam_auto = bpy.data.cameras.new('AutoCamera')
cam_auto.lens = 50.0
cam_auto.sensor_width = 36.0
cam_auto.clip_end = 1000.0
ob_auto_camera = bpy.data.objects.new('AutoCamera', cam_auto)
scene.collection.objects.link(ob_auto_camera)
ob_auto_camera.location = (1.43778, -2.78294, 1.81491)
ob_auto_camera.rotation_euler = (1.09748, -7.21219e-08, 0.694738)
scene.camera = ob_auto_camera
light_auto_sun = bpy.data.lights.new('AutoSun', 'SUN')
light_auto_sun.energy = 3.0
light_auto_sun.angle = 0.0523599
ob_auto_sun = bpy.data.objects.new('AutoSun', light_auto_sun)
scene.collection.objects.link(ob_auto_sun)
ob_auto_sun.rotation_euler = (0.872665, 0.174533, 0.523599)
bpy.context.view_layer.update()
